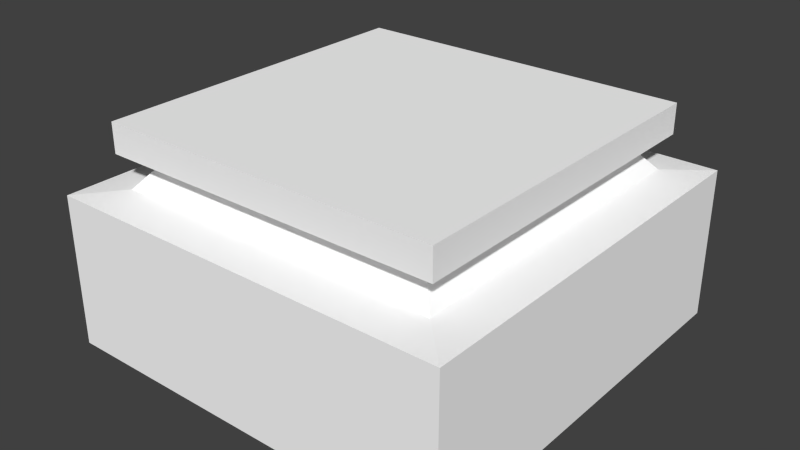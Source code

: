 # Source: plate_jump.blend  (saved by Blender 2.75.0; exported with 4.5.12 LTS)
import bpy
from mathutils import Matrix  # noqa: F401  (used for matrix-valued properties, if any)

bpy.ops.wm.read_factory_settings(use_empty=True)
scene = bpy.context.scene
scene.name = 'Scene'

# ---- collections
col_collection_1 = bpy.data.collections.new('Collection 1'); scene.collection.children.link(col_collection_1)

# ---- materials (node trees are filled in below, after node groups)
mat_material = bpy.data.materials.new('Material')
mat_material.alpha_threshold = 0.0
mat_material.use_transparent_shadow = False
mat_material.diffuse_color = (1.0, 1.0, 1.0, 1.0)
mat_material.roughness = 0.5
mat_material.line_color = (0.0, 0.0, 0.0, 1.0)

# ---- material node trees

# ---- world
world_world = bpy.data.worlds.new('World'); scene.world = world_world
world_world.color = (0.05088, 0.05088, 0.05088)
world_world.use_sun_shadow = False
world_world.sun_shadow_jitter_overblur = 0.0
world_world.cycles.sampling_method = 'MANUAL'
world_world.cycles.sample_map_resolution = 256

# ---- meshes
me_cube = bpy.data.meshes.new('Cube')
me_cube.from_pydata([(1.0, 1.0, -1.0), (1.0, -1.0, -1.0), (-1.0, -1.0, -1.0), (-1.0, 1.0, -1.0), (0.8426, 0.8426, 0.9651), (0.8426, -0.8426, 0.9651), (-0.8426, -0.8426, 0.9651), (-0.8426, 0.8426, 0.9651), (0.8426, 0.8426, 0.6976), (0.8426, -0.8426, 0.6976), (-0.8426, -0.8426, 0.6976), (-0.8426, 0.8426, 0.6976), (1.0, 1.0, 0.3628), (1.0, -1.0, 0.3628), (-1.0, -1.0, 0.3628), (-1.0, 1.0, 0.3628), (0.808, 0.808, 0.3935), (0.6808, 0.6808, 0.6717), (0.808, -0.808, 0.3935), (0.6808, -0.6808, 0.6717), (-0.808, -0.808, 0.3935), (-0.6808, -0.6808, 0.6717), (-0.808, 0.808, 0.3935), (-0.6808, 0.6808, 0.6717)], [], [(0, 1, 2, 3), (4, 7, 6, 5), (8, 4, 5, 9), (9, 5, 6, 10), (10, 6, 7, 11), (12, 0, 3, 15), (4, 8, 11, 7), (12, 15, 22, 16), (9, 10, 21, 19), (13, 12, 16, 18), (0, 12, 13, 1), (1, 13, 14, 2), (2, 14, 15, 3), (15, 14, 20, 22), (20, 21, 23, 22), (18, 19, 21, 20), (16, 17, 19, 18), (17, 16, 22, 23), (11, 8, 17, 23), (14, 13, 18, 20), (8, 9, 19, 17), (10, 11, 23, 21)])
_uv = me_cube.uv_layers.new(name='UVMap')
_uv.uv.foreach_set('vector', [0.1494, 0.4654, 0.2085, 0.4654, 0.2085, 0.5229, 0.1494, 0.5229, 0.6295, 0.3673, 0.6295, 0.6275, 0.3622, 0.6275, 0.3622, 0.3673, 0.9848, 0.9654, 0.9491, 0.9654, 0.9491, 0.7443, 0.9848, 0.7443, 0.9804, 0.2504, 0.9463, 0.2504, 0.9463, 0.03868, 0.9804, 0.03868, 0.01846, 0.03022, 0.05602, 0.03022, 0.05602, 0.2627, 0.01846, 0.2627, 0.1931, 0.6784, 0.3998, 0.6784, 0.3998, 0.9765, 0.1931, 0.9765, 0.02136, 0.7491, 0.05445, 0.7491, 0.05445, 0.954, 0.02136, 0.954, 0.1437, 0.9498, 0.1437, 0.6969, 0.1673, 0.7212, 0.1673, 0.9256, 0.7939, 0.5293, 0.7939, 0.4668, 0.8, 0.4728, 0.8, 0.5233, 0.8375, 0.9437, 0.8375, 0.7021, 0.8613, 0.7253, 0.8613, 0.9205, 0.8058, 0.9769, 0.5967, 0.9769, 0.5967, 0.6754, 0.8058, 0.6754, 0.7784, 0.3183, 0.5781, 0.3183, 0.5781, 0.02934, 0.7784, 0.02934, 0.4049, 0.3133, 0.2016, 0.3133, 0.2016, 0.02003, 0.4049, 0.02003, 0.1717, 0.03716, 0.1717, 0.2962, 0.1461, 0.2713, 0.1461, 0.06203, 0.1187, 0.25, 0.07702, 0.2323, 0.07702, 0.04353, 0.1187, 0.02591, 0.9116, 0.2481, 0.874, 0.2322, 0.874, 0.06223, 0.9116, 0.04636, 0.888, 0.7533, 0.9269, 0.7697, 0.9269, 0.9459, 0.888, 0.9624, 0.07585, 0.7605, 0.116, 0.7435, 0.116, 0.9591, 0.07585, 0.9422, 0.858, 0.4668, 0.858, 0.5293, 0.8518, 0.5233, 0.8518, 0.4728, 0.8372, 0.05376, 0.8372, 0.306, 0.8137, 0.2818, 0.8137, 0.07798, 0.858, 0.5293, 0.7939, 0.5293, 0.8, 0.5233, 0.8518, 0.5233, 0.7939, 0.4668, 0.858, 0.4668, 0.8518, 0.4728, 0.8, 0.4728])
me_cube.materials.append(mat_material)
me_cube.use_remesh_preserve_volume = False
me_cube.use_remesh_preserve_attributes = False
me_cube.use_mirror_vertex_groups = False
me_cube.use_paint_bone_selection = False
me_cube.use_paint_mask = True
me_cube.update()

# ---- objects
ob_cube = bpy.data.objects.new('Cube', me_cube)

# ---- transforms, parenting, visibility, modifiers, constraints
ob_cube.location = (0.0, 0.0, 0.0)
ob_cube.scale = (0.75, 0.75, 0.4071)
ob_cube.lock_rotations_4d = False
ob_cube.empty_display_type = 'ARROWS'
ob_cube.lineart.crease_threshold = 0.0

# ---- collection membership
col_collection_1.objects.link(ob_cube)

# ---- scene / render settings (as saved in the file)
scene.frame_start = 1; scene.frame_end = 250; scene.frame_set(16)
scene.render.engine = 'BLENDER_EEVEE_NEXT'
scene.render.resolution_percentage = 50
scene.render.dither_intensity = 0.0
scene.cycles.use_denoising = False
scene.cycles.samples = 10
scene.cycles.sampling_pattern = 'TABULATED_SOBOL'
scene.cycles.light_sampling_threshold = 0.0
scene.cycles.use_adaptive_sampling = False
scene.cycles.use_light_tree = False
scene.cycles.blur_glossy = 0.0
scene.cycles.pixel_filter_type = 'GAUSSIAN'
scene.cycles.sample_clamp_indirect = 0.0
scene.view_settings.view_transform = 'Standard'
bpy.context.view_layer.update()

# ---- added for rendering (the .blend has no active camera and no usable light): camera, sun
cam_auto = bpy.data.cameras.new('AutoCamera')
cam_auto.lens = 50.0
cam_auto.sensor_width = 36.0
cam_auto.clip_end = 1000.0
ob_auto_camera = bpy.data.objects.new('AutoCamera', cam_auto)
scene.collection.objects.link(ob_auto_camera)
ob_auto_camera.location = (2.09763, -2.51715, 1.671)
ob_auto_camera.rotation_euler = (1.09748, -7.21219e-08, 0.694738)
scene.camera = ob_auto_camera
light_auto_sun = bpy.data.lights.new('AutoSun', 'SUN')
light_auto_sun.energy = 3.0
light_auto_sun.angle = 0.0523599
ob_auto_sun = bpy.data.objects.new('AutoSun', light_auto_sun)
scene.collection.objects.link(ob_auto_sun)
ob_auto_sun.rotation_euler = (0.872665, 0.174533, 0.523599)
bpy.context.view_layer.update()
